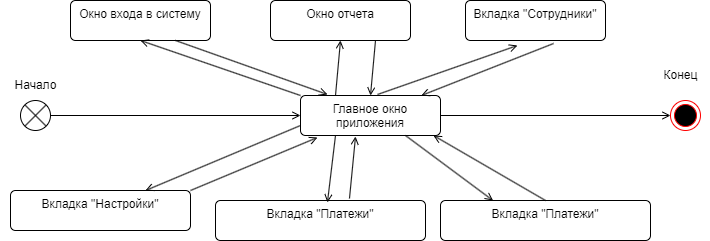

The diagram above was exported from draw.io. Its source (the exported page's mxGraphModel, read from the mxfile embedded in the PNG):
<mxGraphModel dx="1098" dy="790" grid="1" gridSize="10" guides="1" tooltips="1" connect="1" arrows="1" fold="1" page="1" pageScale="1" pageWidth="1169" pageHeight="826" math="0" shadow="0">
  <root>
    <mxCell id="0" />
    <mxCell id="1" parent="0" />
    <mxCell id="5y0a2fpjLMVxcu59K-3s-3" value="" style="endArrow=open;html=1;rounded=0;align=center;verticalAlign=top;endFill=0;labelBackgroundColor=none;endSize=6;entryX=0;entryY=0.5;entryDx=0;entryDy=0;exitX=1;exitY=0.5;exitDx=0;exitDy=0;" parent="1" source="_DEms0Lv6Q52pSNwOq9J-7" target="5y0a2fpjLMVxcu59K-3s-7" edge="1">
      <mxGeometry relative="1" as="geometry">
        <mxPoint x="135" y="255" as="targetPoint" />
        <mxPoint x="70" y="275" as="sourcePoint" />
      </mxGeometry>
    </mxCell>
    <mxCell id="5y0a2fpjLMVxcu59K-3s-6" value="" style="endArrow=open;html=1;rounded=0;align=center;verticalAlign=top;endFill=0;labelBackgroundColor=none;endSize=6;exitX=1;exitY=0.5;exitDx=0;exitDy=0;entryX=0;entryY=0.5;entryDx=0;entryDy=0;" parent="1" source="5y0a2fpjLMVxcu59K-3s-7" edge="1">
      <mxGeometry relative="1" as="geometry">
        <mxPoint x="720" y="235" as="sourcePoint" />
        <mxPoint x="680" y="275" as="targetPoint" />
      </mxGeometry>
    </mxCell>
    <mxCell id="5y0a2fpjLMVxcu59K-3s-7" value="Главное окно приложения" style="html=1;align=center;verticalAlign=top;rounded=1;absoluteArcSize=1;arcSize=10;dashed=0;whiteSpace=wrap;" parent="1" vertex="1">
      <mxGeometry x="310" y="255" width="140" height="40" as="geometry" />
    </mxCell>
    <mxCell id="5y0a2fpjLMVxcu59K-3s-18" value="Вкладка &quot;Сотрудники&quot;" style="html=1;align=center;verticalAlign=top;rounded=1;absoluteArcSize=1;arcSize=10;dashed=0;whiteSpace=wrap;" parent="1" vertex="1">
      <mxGeometry x="475" y="160" width="140" height="40" as="geometry" />
    </mxCell>
    <mxCell id="5y0a2fpjLMVxcu59K-3s-19" value="Окно входа в систему" style="html=1;align=center;verticalAlign=top;rounded=1;absoluteArcSize=1;arcSize=10;dashed=0;whiteSpace=wrap;" parent="1" vertex="1">
      <mxGeometry x="80" y="160" width="140" height="40" as="geometry" />
    </mxCell>
    <mxCell id="5y0a2fpjLMVxcu59K-3s-22" value="Вкладка &quot;Платежи&quot;" style="html=1;align=center;verticalAlign=top;rounded=1;absoluteArcSize=1;arcSize=10;dashed=0;whiteSpace=wrap;" parent="1" vertex="1">
      <mxGeometry x="225" y="360" width="210" height="40" as="geometry" />
    </mxCell>
    <mxCell id="5y0a2fpjLMVxcu59K-3s-24" value="Вкладка &quot;Настройки&quot;" style="html=1;align=center;verticalAlign=top;rounded=1;absoluteArcSize=1;arcSize=10;dashed=0;whiteSpace=wrap;" parent="1" vertex="1">
      <mxGeometry x="20" y="350" width="180" height="40" as="geometry" />
    </mxCell>
    <mxCell id="5y0a2fpjLMVxcu59K-3s-25" value="" style="endArrow=open;html=1;rounded=0;align=center;verticalAlign=top;endFill=0;labelBackgroundColor=none;endSize=6;entryX=0.371;entryY=1.125;entryDx=0;entryDy=0;exitX=0.55;exitY=-0.025;exitDx=0;exitDy=0;exitPerimeter=0;entryPerimeter=0;" parent="1" source="5y0a2fpjLMVxcu59K-3s-7" target="5y0a2fpjLMVxcu59K-3s-18" edge="1">
      <mxGeometry relative="1" as="geometry">
        <mxPoint x="212.5" y="120" as="targetPoint" />
        <mxPoint x="417.5" y="240" as="sourcePoint" />
      </mxGeometry>
    </mxCell>
    <mxCell id="5y0a2fpjLMVxcu59K-3s-27" value="" style="endArrow=open;html=1;rounded=0;align=center;verticalAlign=top;endFill=0;labelBackgroundColor=none;endSize=6;entryX=0.5;entryY=1;entryDx=0;entryDy=0;exitX=0;exitY=0;exitDx=0;exitDy=0;" parent="1" source="5y0a2fpjLMVxcu59K-3s-7" target="5y0a2fpjLMVxcu59K-3s-19" edge="1">
      <mxGeometry relative="1" as="geometry">
        <mxPoint x="100" y="160" as="targetPoint" />
        <mxPoint x="305" y="280" as="sourcePoint" />
        <Array as="points" />
      </mxGeometry>
    </mxCell>
    <mxCell id="5y0a2fpjLMVxcu59K-3s-34" value="" style="endArrow=open;html=1;rounded=0;align=center;verticalAlign=top;endFill=0;labelBackgroundColor=none;endSize=6;exitX=0.638;exitY=-0.05;exitDx=0;exitDy=0;entryX=0.393;entryY=1.025;entryDx=0;entryDy=0;entryPerimeter=0;exitPerimeter=0;" parent="1" source="5y0a2fpjLMVxcu59K-3s-22" target="5y0a2fpjLMVxcu59K-3s-7" edge="1">
      <mxGeometry relative="1" as="geometry">
        <mxPoint x="396" y="312" as="targetPoint" />
        <mxPoint x="500" y="480" as="sourcePoint" />
        <Array as="points" />
      </mxGeometry>
    </mxCell>
    <mxCell id="5y0a2fpjLMVxcu59K-3s-36" value="" style="endArrow=open;html=1;rounded=0;align=center;verticalAlign=top;endFill=0;labelBackgroundColor=none;endSize=6;entryX=0.121;entryY=1.05;entryDx=0;entryDy=0;exitX=1;exitY=0;exitDx=0;exitDy=0;entryPerimeter=0;" parent="1" source="5y0a2fpjLMVxcu59K-3s-24" target="5y0a2fpjLMVxcu59K-3s-7" edge="1">
      <mxGeometry relative="1" as="geometry">
        <mxPoint x="345" y="310" as="targetPoint" />
        <mxPoint x="230" y="430" as="sourcePoint" />
        <Array as="points" />
      </mxGeometry>
    </mxCell>
    <mxCell id="5y0a2fpjLMVxcu59K-3s-37" value="" style="endArrow=open;html=1;rounded=0;align=center;verticalAlign=top;endFill=0;labelBackgroundColor=none;endSize=6;exitX=0.75;exitY=1;exitDx=0;exitDy=0;entryX=0.193;entryY=-0.025;entryDx=0;entryDy=0;entryPerimeter=0;" parent="1" source="5y0a2fpjLMVxcu59K-3s-19" target="5y0a2fpjLMVxcu59K-3s-7" edge="1">
      <mxGeometry relative="1" as="geometry">
        <mxPoint x="310" y="260" as="targetPoint" />
        <mxPoint x="360" y="165" as="sourcePoint" />
        <Array as="points" />
      </mxGeometry>
    </mxCell>
    <mxCell id="5y0a2fpjLMVxcu59K-3s-38" value="" style="endArrow=open;html=1;rounded=0;align=center;verticalAlign=top;endFill=0;labelBackgroundColor=none;endSize=6;exitX=0.629;exitY=1.075;exitDx=0;exitDy=0;exitPerimeter=0;" parent="1" source="5y0a2fpjLMVxcu59K-3s-18" target="5y0a2fpjLMVxcu59K-3s-7" edge="1">
      <mxGeometry relative="1" as="geometry">
        <mxPoint x="325" y="273" as="targetPoint" />
        <mxPoint x="175" y="150" as="sourcePoint" />
        <Array as="points" />
      </mxGeometry>
    </mxCell>
    <mxCell id="5y0a2fpjLMVxcu59K-3s-43" value="" style="endArrow=open;html=1;rounded=0;align=center;verticalAlign=top;endFill=0;labelBackgroundColor=none;endSize=6;exitX=0.25;exitY=1;exitDx=0;exitDy=0;entryX=0.533;entryY=0.05;entryDx=0;entryDy=0;entryPerimeter=0;" parent="1" source="5y0a2fpjLMVxcu59K-3s-7" target="5y0a2fpjLMVxcu59K-3s-22" edge="1">
      <mxGeometry relative="1" as="geometry">
        <mxPoint x="477" y="481" as="targetPoint" />
        <mxPoint x="388" y="311" as="sourcePoint" />
        <Array as="points" />
      </mxGeometry>
    </mxCell>
    <mxCell id="5y0a2fpjLMVxcu59K-3s-45" value="" style="endArrow=open;html=1;rounded=0;align=center;verticalAlign=top;endFill=0;labelBackgroundColor=none;endSize=6;exitX=0;exitY=0.75;exitDx=0;exitDy=0;entryX=0.75;entryY=0;entryDx=0;entryDy=0;" parent="1" source="5y0a2fpjLMVxcu59K-3s-7" target="5y0a2fpjLMVxcu59K-3s-24" edge="1">
      <mxGeometry relative="1" as="geometry">
        <mxPoint x="184" y="430" as="targetPoint" />
        <mxPoint x="330" y="310" as="sourcePoint" />
        <Array as="points" />
      </mxGeometry>
    </mxCell>
    <mxCell id="5y0a2fpjLMVxcu59K-3s-48" value="Начало" style="text;html=1;align=center;verticalAlign=middle;resizable=0;points=[];autosize=1;strokeColor=none;fillColor=none;" parent="1" vertex="1">
      <mxGeometry x="10" y="230" width="70" height="30" as="geometry" />
    </mxCell>
    <mxCell id="5y0a2fpjLMVxcu59K-3s-50" value="Конец" style="text;html=1;align=center;verticalAlign=middle;resizable=0;points=[];autosize=1;strokeColor=none;fillColor=none;" parent="1" vertex="1">
      <mxGeometry x="660" y="220" width="60" height="30" as="geometry" />
    </mxCell>
    <mxCell id="_DEms0Lv6Q52pSNwOq9J-1" value="Вкладка &quot;Платежи&quot;" style="html=1;align=center;verticalAlign=top;rounded=1;absoluteArcSize=1;arcSize=10;dashed=0;whiteSpace=wrap;" vertex="1" parent="1">
      <mxGeometry x="450" y="360" width="210" height="40" as="geometry" />
    </mxCell>
    <mxCell id="_DEms0Lv6Q52pSNwOq9J-2" value="" style="endArrow=open;html=1;rounded=0;align=center;verticalAlign=top;endFill=0;labelBackgroundColor=none;endSize=6;exitX=0.5;exitY=0;exitDx=0;exitDy=0;entryX=0.95;entryY=1;entryDx=0;entryDy=0;entryPerimeter=0;" edge="1" parent="1" source="_DEms0Lv6Q52pSNwOq9J-1" target="5y0a2fpjLMVxcu59K-3s-7">
      <mxGeometry relative="1" as="geometry">
        <mxPoint x="375" y="306" as="targetPoint" />
        <mxPoint x="369" y="368" as="sourcePoint" />
        <Array as="points" />
      </mxGeometry>
    </mxCell>
    <mxCell id="_DEms0Lv6Q52pSNwOq9J-3" value="" style="endArrow=open;html=1;rounded=0;align=center;verticalAlign=top;endFill=0;labelBackgroundColor=none;endSize=6;exitX=0.75;exitY=1;exitDx=0;exitDy=0;entryX=0.25;entryY=0;entryDx=0;entryDy=0;" edge="1" parent="1" source="5y0a2fpjLMVxcu59K-3s-7" target="_DEms0Lv6Q52pSNwOq9J-1">
      <mxGeometry relative="1" as="geometry">
        <mxPoint x="347" y="372" as="targetPoint" />
        <mxPoint x="355" y="305" as="sourcePoint" />
        <Array as="points" />
      </mxGeometry>
    </mxCell>
    <mxCell id="_DEms0Lv6Q52pSNwOq9J-6" value="" style="ellipse;html=1;shape=endState;fillColor=#000000;strokeColor=#ff0000;" vertex="1" parent="1">
      <mxGeometry x="680" y="260" width="30" height="30" as="geometry" />
    </mxCell>
    <mxCell id="_DEms0Lv6Q52pSNwOq9J-7" value="" style="shape=sumEllipse;perimeter=ellipsePerimeter;whiteSpace=wrap;html=1;backgroundOutline=1;" vertex="1" parent="1">
      <mxGeometry x="30" y="260" width="30" height="30" as="geometry" />
    </mxCell>
    <mxCell id="_DEms0Lv6Q52pSNwOq9J-8" value="Окно отчета" style="html=1;align=center;verticalAlign=top;rounded=1;absoluteArcSize=1;arcSize=10;dashed=0;whiteSpace=wrap;" vertex="1" parent="1">
      <mxGeometry x="280" y="160" width="140" height="40" as="geometry" />
    </mxCell>
    <mxCell id="_DEms0Lv6Q52pSNwOq9J-9" value="" style="endArrow=open;html=1;rounded=0;align=center;verticalAlign=top;endFill=0;labelBackgroundColor=none;endSize=6;exitX=0.75;exitY=1;exitDx=0;exitDy=0;entryX=0.5;entryY=0;entryDx=0;entryDy=0;" edge="1" parent="1" source="_DEms0Lv6Q52pSNwOq9J-8" target="5y0a2fpjLMVxcu59K-3s-7">
      <mxGeometry relative="1" as="geometry">
        <mxPoint x="347" y="264" as="targetPoint" />
        <mxPoint x="195" y="210" as="sourcePoint" />
        <Array as="points" />
      </mxGeometry>
    </mxCell>
    <mxCell id="_DEms0Lv6Q52pSNwOq9J-10" value="" style="endArrow=open;html=1;rounded=0;align=center;verticalAlign=top;endFill=0;labelBackgroundColor=none;endSize=6;entryX=0.5;entryY=1;entryDx=0;entryDy=0;exitX=0.25;exitY=0;exitDx=0;exitDy=0;" edge="1" parent="1" source="5y0a2fpjLMVxcu59K-3s-7" target="_DEms0Lv6Q52pSNwOq9J-8">
      <mxGeometry relative="1" as="geometry">
        <mxPoint x="160" y="210" as="targetPoint" />
        <mxPoint x="320" y="265" as="sourcePoint" />
        <Array as="points" />
      </mxGeometry>
    </mxCell>
  </root>
</mxGraphModel>